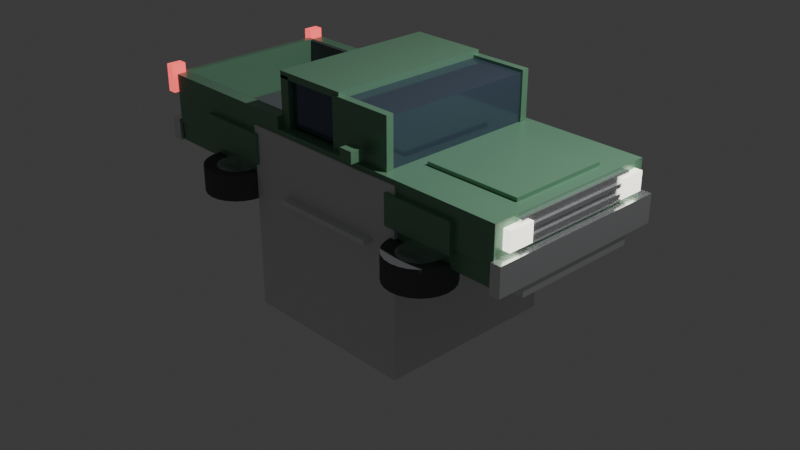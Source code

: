 # Source: pickup.blend  (saved by Blender 5.2.45; exported with 4.5.12 LTS)
import bpy
from mathutils import Matrix  # noqa: F401  (used for matrix-valued properties, if any)

bpy.ops.wm.read_factory_settings(use_empty=True)
scene = bpy.context.scene
scene.name = 'Scene'

# ---- collections
col_collection = bpy.data.collections.new('Collection'); scene.collection.children.link(col_collection)
col_pickup = bpy.data.collections.new('Pickup'); scene.collection.children.link(col_pickup)

# ---- materials (node trees are filled in below, after node groups)
mat_material = bpy.data.materials.new('Material')
mat_material.alpha_threshold = 0.0
mat_material.use_backface_culling_lightprobe_volume = False
mat_material.roughness = 0.5
mat_material.line_color = (0.0, 0.0, 0.0, 1.0)
mat_paint = bpy.data.materials.new('paint')
mat_glass = bpy.data.materials.new('glass')
mat_chrome = bpy.data.materials.new('chrome')
mat_bed_liner = bpy.data.materials.new('bed_liner')
mat_headlight = bpy.data.materials.new('headlight')
mat_taillight = bpy.data.materials.new('taillight')
mat_tire = bpy.data.materials.new('tire')
mat_rim = bpy.data.materials.new('rim')

# ---- material node trees
mat_material.use_nodes = True; mat_material.node_tree.nodes.clear()
_N = mat_material.node_tree.nodes; _L = mat_material.node_tree.links
n0 = _N.new('ShaderNodeOutputMaterial'); n0.name = 'Material Output'; n0.location = (200, 100)
n1 = _N.new('ShaderNodeBsdfPrincipled'); n1.name = 'Principled BSDF'; n1.location = (-200, 100)
n1.inputs[10].default_value = 0.005
_L.new(n1.outputs[0], n0.inputs[0])
n0.is_active_output = True
mat_paint.use_nodes = True; mat_paint.node_tree.nodes.clear()
_N = mat_paint.node_tree.nodes; _L = mat_paint.node_tree.links
n0 = _N.new('ShaderNodeBsdfPrincipled'); n0.name = 'Principled BSDF'; n0.location = (-200, 100)
n0.inputs[0].default_value = (0.18, 0.38, 0.24, 1.0)
n0.inputs[1].default_value = 0.15
n0.inputs[2].default_value = 0.32
n0.inputs[10].default_value = 0.005
n1 = _N.new('ShaderNodeOutputMaterial'); n1.name = 'Material Output'; n1.location = (200, 100)
_L.new(n0.outputs[0], n1.inputs[0])
n1.is_active_output = True
mat_glass.use_nodes = True; mat_glass.node_tree.nodes.clear()
_N = mat_glass.node_tree.nodes; _L = mat_glass.node_tree.links
n0 = _N.new('ShaderNodeBsdfPrincipled'); n0.name = 'Principled BSDF'; n0.location = (-200, 100)
n0.inputs[0].default_value = (0.1, 0.14, 0.2, 1.0)
n0.inputs[1].default_value = 0.4
n0.inputs[2].default_value = 0.1
n0.inputs[10].default_value = 0.005
n1 = _N.new('ShaderNodeOutputMaterial'); n1.name = 'Material Output'; n1.location = (200, 100)
_L.new(n0.outputs[0], n1.inputs[0])
n1.is_active_output = True
mat_chrome.use_nodes = True; mat_chrome.node_tree.nodes.clear()
_N = mat_chrome.node_tree.nodes; _L = mat_chrome.node_tree.links
n0 = _N.new('ShaderNodeBsdfPrincipled'); n0.name = 'Principled BSDF'; n0.location = (-200, 100)
n0.inputs[0].default_value = (0.85, 0.86, 0.88, 1.0)
n0.inputs[1].default_value = 0.85
n0.inputs[2].default_value = 0.2
n0.inputs[10].default_value = 0.005
n1 = _N.new('ShaderNodeOutputMaterial'); n1.name = 'Material Output'; n1.location = (200, 100)
_L.new(n0.outputs[0], n1.inputs[0])
n1.is_active_output = True
mat_bed_liner.use_nodes = True; mat_bed_liner.node_tree.nodes.clear()
_N = mat_bed_liner.node_tree.nodes; _L = mat_bed_liner.node_tree.links
n0 = _N.new('ShaderNodeBsdfPrincipled'); n0.name = 'Principled BSDF'; n0.location = (-200, 100)
n0.inputs[0].default_value = (0.15, 0.16, 0.18, 1.0)
n0.inputs[2].default_value = 0.85
n0.inputs[10].default_value = 0.005
n1 = _N.new('ShaderNodeOutputMaterial'); n1.name = 'Material Output'; n1.location = (200, 100)
_L.new(n0.outputs[0], n1.inputs[0])
n1.is_active_output = True
mat_headlight.use_nodes = True; mat_headlight.node_tree.nodes.clear()
_N = mat_headlight.node_tree.nodes; _L = mat_headlight.node_tree.links
n0 = _N.new('ShaderNodeBsdfPrincipled'); n0.name = 'Principled BSDF'; n0.location = (-200, 100)
n0.inputs[0].default_value = (1.0, 0.98, 0.85, 1.0)
n0.inputs[2].default_value = 0.2
n0.inputs[10].default_value = 0.005
n0.inputs[27].default_value = (1.0, 0.98, 0.85, 1.0)
n0.inputs[28].default_value = 2.0
n1 = _N.new('ShaderNodeOutputMaterial'); n1.name = 'Material Output'; n1.location = (200, 100)
_L.new(n0.outputs[0], n1.inputs[0])
n1.is_active_output = True
mat_taillight.use_nodes = True; mat_taillight.node_tree.nodes.clear()
_N = mat_taillight.node_tree.nodes; _L = mat_taillight.node_tree.links
n0 = _N.new('ShaderNodeBsdfPrincipled'); n0.name = 'Principled BSDF'; n0.location = (-200, 100)
n0.inputs[0].default_value = (0.9, 0.1, 0.1, 1.0)
n0.inputs[2].default_value = 0.2
n0.inputs[10].default_value = 0.005
n0.inputs[27].default_value = (0.9, 0.1, 0.1, 1.0)
n0.inputs[28].default_value = 1.5
n1 = _N.new('ShaderNodeOutputMaterial'); n1.name = 'Material Output'; n1.location = (200, 100)
_L.new(n0.outputs[0], n1.inputs[0])
n1.is_active_output = True
mat_tire.use_nodes = True; mat_tire.node_tree.nodes.clear()
_N = mat_tire.node_tree.nodes; _L = mat_tire.node_tree.links
n0 = _N.new('ShaderNodeBsdfPrincipled'); n0.name = 'Principled BSDF'; n0.location = (-200, 100)
n0.inputs[0].default_value = (0.1, 0.1, 0.11, 1.0)
n0.inputs[2].default_value = 0.9
n0.inputs[10].default_value = 0.005
n1 = _N.new('ShaderNodeOutputMaterial'); n1.name = 'Material Output'; n1.location = (200, 100)
_L.new(n0.outputs[0], n1.inputs[0])
n1.is_active_output = True
mat_rim.use_nodes = True; mat_rim.node_tree.nodes.clear()
_N = mat_rim.node_tree.nodes; _L = mat_rim.node_tree.links
n0 = _N.new('ShaderNodeBsdfPrincipled'); n0.name = 'Principled BSDF'; n0.location = (-200, 100)
n0.inputs[0].default_value = (0.75, 0.77, 0.8, 1.0)
n0.inputs[1].default_value = 0.8
n0.inputs[2].default_value = 0.25
n0.inputs[10].default_value = 0.005
n1 = _N.new('ShaderNodeOutputMaterial'); n1.name = 'Material Output'; n1.location = (200, 100)
_L.new(n0.outputs[0], n1.inputs[0])
n1.is_active_output = True

# ---- world
world_world = bpy.data.worlds.new('World'); scene.world = world_world
world_world.use_nodes = True; world_world.node_tree.nodes.clear()
_N = world_world.node_tree.nodes; _L = world_world.node_tree.links
n0 = _N.new('ShaderNodeOutputWorld'); n0.name = 'World Output'; n0.location = (200, 100)
n1 = _N.new('ShaderNodeBackground'); n1.name = 'Background'; n1.location = (-200, 100)
n1.inputs[0].default_value = (0.05088, 0.05088, 0.05088, 1.0)
_L.new(n1.outputs[0], n0.inputs[0])
n0.is_active_output = True
world_world.color = (0.05088, 0.05088, 0.05088)
world_world.sun_shadow_jitter_overblur = 0.0

# ---- cameras
cam_camera = bpy.data.cameras.new('Camera')
cam_camera.clip_end = 100.0
cam_camera.ortho_scale = 7.314

# ---- lights
light_light = bpy.data.lights.new('Light', 'POINT')
light_light.energy = 1000.0
light_light.shadow_soft_size = 0.1

# ---- meshes
me_cube = bpy.data.meshes.new('Cube')
me_cube.from_pydata([(1.0, 1.0, 1.0), (1.0, 1.0, -1.0), (1.0, -1.0, 1.0), (1.0, -1.0, -1.0), (-1.0, 1.0, 1.0), (-1.0, 1.0, -1.0), (-1.0, -1.0, 1.0), (-1.0, -1.0, -1.0)], [], [(0, 4, 6, 2), (3, 2, 6, 7), (7, 6, 4, 5), (5, 1, 3, 7), (1, 0, 2, 3), (5, 4, 0, 1)])
_uv = me_cube.uv_layers.new(name='UVMap')
_uv.uv.foreach_set('vector', [0.625, 0.5, 0.875, 0.5, 0.875, 0.75, 0.625, 0.75, 0.375, 0.75, 0.625, 0.75, 0.625, 1.0, 0.375, 1.0, 0.375, 0.0, 0.625, 0.0, 0.625, 0.25, 0.375, 0.25, 0.125, 0.5, 0.375, 0.5, 0.375, 0.75, 0.125, 0.75, 0.375, 0.5, 0.625, 0.5, 0.625, 0.75, 0.375, 0.75, 0.375, 0.25, 0.625, 0.25, 0.625, 0.5, 0.375, 0.5])
me_cube.materials.append(mat_material)
me_cube.use_mirror_vertex_groups = False
me_cube.update()
me_body = bpy.data.meshes.new('Body')
me_body.from_pydata([(-2.35, 0.96, 0.44), (2.1, 0.96, 0.44), (2.1, 0.96, 0.65), (-2.35, 0.96, 0.65), (-2.35, -0.96, 0.44), (2.1, -0.96, 0.44), (2.1, -0.96, 0.65), (-2.35, -0.96, 0.65), (0.85, 0.98, 0.65), (2.15, 0.98, 0.65), (2.15, 0.98, 1.05), (0.85, 0.98, 1.05), (0.85, -0.98, 0.65), (2.15, -0.98, 0.65), (2.15, -0.98, 1.05), (0.85, -0.98, 1.05), (0.95, 0.55, 1.05), (2.0, 0.55, 1.05), (2.0, 0.55, 1.09), (0.95, 0.55, 1.09), (0.95, -0.55, 1.05), (2.0, -0.55, 1.05), (2.0, -0.55, 1.09), (0.95, -0.55, 1.09), (0.9, -0.96, 0.6), (1.7, -0.96, 0.6), (1.7, -0.96, 0.92), (0.9, -0.96, 0.92), (0.9, -1.03, 0.6), (1.7, -1.03, 0.6), (1.7, -1.03, 0.92), (0.9, -1.03, 0.92), (0.9, 1.03, 0.6), (1.7, 1.03, 0.6), (1.7, 1.03, 0.92), (0.9, 1.03, 0.92), (0.9, 0.96, 0.6), (1.7, 0.96, 0.6), (1.7, 0.96, 0.92), (0.9, 0.96, 0.92), (-0.65, 0.98, 0.65), (0.85, 0.98, 0.65), (0.85, 0.98, 1.05), (-0.65, 0.98, 1.05), (-0.65, -0.98, 0.65), (0.85, -0.98, 0.65), (0.85, -0.98, 1.05), (-0.65, -0.98, 1.05), (-0.66, 0.91, 1.55), (0.18, 0.91, 1.55), (0.18, 0.91, 1.62), (-0.66, 0.91, 1.62), (-0.66, -0.91, 1.55), (0.18, -0.91, 1.55), (0.18, -0.91, 1.62), (-0.66, -0.91, 1.62), (0.1, -0.84, 1.04), (0.82, -0.84, 1.04), (0.82, -0.84, 1.58), (0.1, -0.84, 1.58), (0.1, -0.92, 1.04), (0.82, -0.92, 1.04), (0.82, -0.92, 1.58), (0.1, -0.92, 1.58), (0.1, 0.92, 1.04), (0.82, 0.92, 1.04), (0.82, 0.92, 1.58), (0.1, 0.92, 1.58), (0.1, 0.84, 1.04), (0.82, 0.84, 1.04), (0.82, 0.84, 1.58), (0.1, 0.84, 1.58), (-0.66, -0.82, 1.05), (-0.55, -0.82, 1.05), (-0.55, -0.82, 1.58), (-0.66, -0.82, 1.58), (-0.66, -0.91, 1.05), (-0.55, -0.91, 1.05), (-0.55, -0.91, 1.58), (-0.66, -0.91, 1.58), (-0.66, 0.91, 1.05), (-0.55, 0.91, 1.05), (-0.55, 0.91, 1.58), (-0.66, 0.91, 1.58), (-0.66, 0.82, 1.05), (-0.55, 0.82, 1.05), (-0.55, 0.82, 1.58), (-0.66, 0.82, 1.58), (-0.66, 0.82, 1.05), (-0.61, 0.82, 1.05), (-0.61, 0.82, 1.25), (-0.66, 0.82, 1.25), (-0.66, -0.82, 1.05), (-0.61, -0.82, 1.05), (-0.61, -0.82, 1.25), (-0.66, -0.82, 1.25), (-2.35, -0.84, 0.65), (-0.65, -0.84, 0.65), (-0.65, -0.84, 1.18), (-2.35, -0.84, 1.18), (-2.35, -0.98, 0.65), (-0.65, -0.98, 0.65), (-0.65, -0.98, 1.18), (-2.35, -0.98, 1.18), (-2.35, 0.98, 0.65), (-0.65, 0.98, 0.65), (-0.65, 0.98, 1.18), (-2.35, 0.98, 1.18), (-2.35, 0.84, 0.65), (-0.65, 0.84, 0.65), (-0.65, 0.84, 1.18), (-2.35, 0.84, 1.18), (-1.75, -0.96, 0.6), (-0.95, -0.96, 0.6), (-0.95, -0.96, 0.92), (-1.75, -0.96, 0.92), (-1.75, -1.03, 0.6), (-0.95, -1.03, 0.6), (-0.95, -1.03, 0.92), (-1.75, -1.03, 0.92), (-1.75, 1.03, 0.6), (-0.95, 1.03, 0.6), (-0.95, 1.03, 0.92), (-1.75, 1.03, 0.92), (-1.75, 0.96, 0.6), (-0.95, 0.96, 0.6), (-0.95, 0.96, 0.92), (-1.75, 0.96, 0.92), (-2.42, 0.85, 0.65), (-2.35, 0.85, 0.65), (-2.35, 0.85, 1.18), (-2.42, 0.85, 1.18), (-2.42, -0.85, 0.65), (-2.35, -0.85, 0.65), (-2.35, -0.85, 1.18), (-2.42, -0.85, 1.18), (0.45, -1.0, 1.12), (0.6, -1.0, 1.12), (0.6, -1.0, 1.24), (0.45, -1.0, 1.24), (0.45, -1.14, 1.12), (0.6, -1.14, 1.12), (0.6, -1.14, 1.24), (0.45, -1.14, 1.24), (0.45, 1.14, 1.12), (0.6, 1.14, 1.12), (0.6, 1.14, 1.24), (0.45, 1.14, 1.24), (0.45, 1.0, 1.12), (0.6, 1.0, 1.12), (0.6, 1.0, 1.24), (0.45, 1.0, 1.24)], [], [(0, 3, 2, 1), (7, 4, 5, 6), (4, 7, 3, 0), (1, 2, 6, 5), (4, 0, 1, 5), (3, 7, 6, 2), (8, 11, 10, 9), (15, 12, 13, 14), (12, 15, 11, 8), (9, 10, 14, 13), (12, 8, 9, 13), (11, 15, 14, 10), (16, 19, 18, 17), (23, 20, 21, 22), (20, 23, 19, 16), (17, 18, 22, 21), (20, 16, 17, 21), (19, 23, 22, 18), (24, 27, 26, 25), (31, 28, 29, 30), (28, 31, 27, 24), (25, 26, 30, 29), (28, 24, 25, 29), (27, 31, 30, 26), (32, 35, 34, 33), (39, 36, 37, 38), (36, 39, 35, 32), (33, 34, 38, 37), (36, 32, 33, 37), (35, 39, 38, 34), (40, 43, 42, 41), (47, 44, 45, 46), (44, 47, 43, 40), (41, 42, 46, 45), (44, 40, 41, 45), (43, 47, 46, 42), (48, 51, 50, 49), (55, 52, 53, 54), (52, 55, 51, 48), (49, 50, 54, 53), (52, 48, 49, 53), (51, 55, 54, 50), (56, 59, 58, 57), (63, 60, 61, 62), (60, 63, 59, 56), (57, 58, 62, 61), (60, 56, 57, 61), (59, 63, 62, 58), (64, 67, 66, 65), (71, 68, 69, 70), (68, 71, 67, 64), (65, 66, 70, 69), (68, 64, 65, 69), (67, 71, 70, 66), (72, 75, 74, 73), (79, 76, 77, 78), (76, 79, 75, 72), (73, 74, 78, 77), (76, 72, 73, 77), (75, 79, 78, 74), (80, 83, 82, 81), (87, 84, 85, 86), (84, 87, 83, 80), (81, 82, 86, 85), (84, 80, 81, 85), (83, 87, 86, 82), (88, 91, 90, 89), (95, 92, 93, 94), (92, 95, 91, 88), (89, 90, 94, 93), (92, 88, 89, 93), (91, 95, 94, 90), (96, 99, 98, 97), (103, 100, 101, 102), (100, 103, 99, 96), (97, 98, 102, 101), (100, 96, 97, 101), (99, 103, 102, 98), (104, 107, 106, 105), (111, 108, 109, 110), (108, 111, 107, 104), (105, 106, 110, 109), (108, 104, 105, 109), (107, 111, 110, 106), (112, 115, 114, 113), (119, 116, 117, 118), (116, 119, 115, 112), (113, 114, 118, 117), (116, 112, 113, 117), (115, 119, 118, 114), (120, 123, 122, 121), (127, 124, 125, 126), (124, 127, 123, 120), (121, 122, 126, 125), (124, 120, 121, 125), (123, 127, 126, 122), (128, 131, 130, 129), (135, 132, 133, 134), (132, 135, 131, 128), (129, 130, 134, 133), (132, 128, 129, 133), (131, 135, 134, 130), (136, 139, 138, 137), (143, 140, 141, 142), (140, 143, 139, 136), (137, 138, 142, 141), (140, 136, 137, 141), (139, 143, 142, 138), (144, 147, 146, 145), (151, 148, 149, 150), (148, 151, 147, 144), (145, 146, 150, 149), (148, 144, 145, 149), (147, 151, 150, 146)])
me_body.materials.append(mat_paint)
me_body.update()
me_windows = bpy.data.meshes.new('Windows')
me_windows.from_pydata([(0.16, 0.84, 1.05), (0.8, 0.84, 1.05), (0.8, 0.84, 1.55), (0.16, 0.84, 1.55), (0.16, -0.84, 1.05), (0.8, -0.84, 1.05), (0.8, -0.84, 1.55), (0.16, -0.84, 1.55), (-0.55, -0.84, 1.08), (0.15, -0.84, 1.08), (0.15, -0.84, 1.54), (-0.55, -0.84, 1.54), (-0.55, -0.86, 1.08), (0.15, -0.86, 1.08), (0.15, -0.86, 1.54), (-0.55, -0.86, 1.54), (-0.55, 0.86, 1.08), (0.15, 0.86, 1.08), (0.15, 0.86, 1.54), (-0.55, 0.86, 1.54), (-0.55, 0.84, 1.08), (0.15, 0.84, 1.08), (0.15, 0.84, 1.54), (-0.55, 0.84, 1.54), (-0.64, 0.76, 1.25), (-0.62, 0.76, 1.25), (-0.62, 0.76, 1.54), (-0.64, 0.76, 1.54), (-0.64, -0.76, 1.25), (-0.62, -0.76, 1.25), (-0.62, -0.76, 1.54), (-0.64, -0.76, 1.54)], [], [(0, 3, 2, 1), (7, 4, 5, 6), (4, 7, 3, 0), (1, 2, 6, 5), (4, 0, 1, 5), (3, 7, 6, 2), (8, 11, 10, 9), (15, 12, 13, 14), (12, 15, 11, 8), (9, 10, 14, 13), (12, 8, 9, 13), (11, 15, 14, 10), (16, 19, 18, 17), (23, 20, 21, 22), (20, 23, 19, 16), (17, 18, 22, 21), (20, 16, 17, 21), (19, 23, 22, 18), (24, 27, 26, 25), (31, 28, 29, 30), (28, 31, 27, 24), (25, 26, 30, 29), (28, 24, 25, 29), (27, 31, 30, 26)])
me_windows.materials.append(mat_glass)
me_windows.update()
me_trim = bpy.data.meshes.new('Trim')
me_trim.from_pydata([(2.15, 1.02, 0.42), (2.26, 1.02, 0.42), (2.26, 1.02, 0.72), (2.15, 1.02, 0.72), (2.15, -1.02, 0.42), (2.26, -1.02, 0.42), (2.26, -1.02, 0.72), (2.15, -1.02, 0.72), (2.12, 0.7, 0.3), (2.24, 0.7, 0.3), (2.24, 0.7, 0.42), (2.12, 0.7, 0.42), (2.12, -0.7, 0.3), (2.24, -0.7, 0.3), (2.24, -0.7, 0.42), (2.12, -0.7, 0.42), (2.15, 0.72, 0.75), (2.2, 0.72, 0.75), (2.2, 0.72, 1.02), (2.15, 0.72, 1.02), (2.15, -0.72, 0.75), (2.2, -0.72, 0.75), (2.2, -0.72, 1.02), (2.15, -0.72, 1.02), (2.18, 0.68, 0.8), (2.22, 0.68, 0.8), (2.22, 0.68, 0.84), (2.18, 0.68, 0.84), (2.18, -0.68, 0.8), (2.22, -0.68, 0.8), (2.22, -0.68, 0.84), (2.18, -0.68, 0.84), (2.18, 0.68, 0.9), (2.22, 0.68, 0.9), (2.22, 0.68, 0.94), (2.18, 0.68, 0.94), (2.18, -0.68, 0.9), (2.22, -0.68, 0.9), (2.22, -0.68, 0.94), (2.18, -0.68, 0.94), (-2.48, 1.0, 0.44), (-2.36, 1.0, 0.44), (-2.36, 1.0, 0.68), (-2.48, 1.0, 0.68), (-2.48, -1.0, 0.44), (-2.36, -1.0, 0.44), (-2.36, -1.0, 0.68), (-2.48, -1.0, 0.68), (-2.54, 0.1, 0.46), (-2.48, 0.1, 0.46), (-2.48, 0.1, 0.54), (-2.54, 0.1, 0.54), (-2.54, -0.1, 0.46), (-2.48, -0.1, 0.46), (-2.48, -0.1, 0.54), (-2.54, -0.1, 0.54), (-0.5, -0.98, 0.35), (0.7, -0.98, 0.35), (0.7, -0.98, 0.4), (-0.5, -0.98, 0.4), (-0.5, -1.1, 0.35), (0.7, -1.1, 0.35), (0.7, -1.1, 0.4), (-0.5, -1.1, 0.4), (-0.5, 1.1, 0.35), (0.7, 1.1, 0.35), (0.7, 1.1, 0.4), (-0.5, 1.1, 0.4), (-0.5, 0.98, 0.35), (0.7, 0.98, 0.35), (0.7, 0.98, 0.4), (-0.5, 0.98, 0.4), (0.44, -1.02, 1.14), (0.46, -1.02, 1.14), (0.46, -1.02, 1.22), (0.44, -1.02, 1.22), (0.44, -1.12, 1.14), (0.46, -1.12, 1.14), (0.46, -1.12, 1.22), (0.44, -1.12, 1.22), (0.44, 1.12, 1.14), (0.46, 1.12, 1.14), (0.46, 1.12, 1.22), (0.44, 1.12, 1.22), (0.44, 1.02, 1.14), (0.46, 1.02, 1.14), (0.46, 1.02, 1.22), (0.44, 1.02, 1.22), (-2.44, 0.15, 1.05), (-2.42, 0.15, 1.05), (-2.42, 0.15, 1.12), (-2.44, 0.15, 1.12), (-2.44, -0.15, 1.05), (-2.42, -0.15, 1.05), (-2.42, -0.15, 1.12), (-2.44, -0.15, 1.12)], [], [(0, 3, 2, 1), (7, 4, 5, 6), (4, 7, 3, 0), (1, 2, 6, 5), (4, 0, 1, 5), (3, 7, 6, 2), (8, 11, 10, 9), (15, 12, 13, 14), (12, 15, 11, 8), (9, 10, 14, 13), (12, 8, 9, 13), (11, 15, 14, 10), (16, 19, 18, 17), (23, 20, 21, 22), (20, 23, 19, 16), (17, 18, 22, 21), (20, 16, 17, 21), (19, 23, 22, 18), (24, 27, 26, 25), (31, 28, 29, 30), (28, 31, 27, 24), (25, 26, 30, 29), (28, 24, 25, 29), (27, 31, 30, 26), (32, 35, 34, 33), (39, 36, 37, 38), (36, 39, 35, 32), (33, 34, 38, 37), (36, 32, 33, 37), (35, 39, 38, 34), (40, 43, 42, 41), (47, 44, 45, 46), (44, 47, 43, 40), (41, 42, 46, 45), (44, 40, 41, 45), (43, 47, 46, 42), (48, 51, 50, 49), (55, 52, 53, 54), (52, 55, 51, 48), (49, 50, 54, 53), (52, 48, 49, 53), (51, 55, 54, 50), (56, 59, 58, 57), (63, 60, 61, 62), (60, 63, 59, 56), (57, 58, 62, 61), (60, 56, 57, 61), (59, 63, 62, 58), (64, 67, 66, 65), (71, 68, 69, 70), (68, 71, 67, 64), (65, 66, 70, 69), (68, 64, 65, 69), (67, 71, 70, 66), (72, 75, 74, 73), (79, 76, 77, 78), (76, 79, 75, 72), (73, 74, 78, 77), (76, 72, 73, 77), (75, 79, 78, 74), (80, 83, 82, 81), (87, 84, 85, 86), (84, 87, 83, 80), (81, 82, 86, 85), (84, 80, 81, 85), (83, 87, 86, 82), (88, 91, 90, 89), (95, 92, 93, 94), (92, 95, 91, 88), (89, 90, 94, 93), (92, 88, 89, 93), (91, 95, 94, 90)])
me_trim.materials.append(mat_chrome)
me_trim.update()
me_bedliner = bpy.data.meshes.new('BedLiner')
me_bedliner.from_pydata([(-2.34, 0.84, 0.65), (-0.66, 0.84, 0.65), (-0.66, 0.84, 0.68), (-2.34, 0.84, 0.68), (-2.34, -0.84, 0.65), (-0.66, -0.84, 0.65), (-0.66, -0.84, 0.68), (-2.34, -0.84, 0.68), (-0.68, 0.84, 0.68), (-0.65, 0.84, 0.68), (-0.65, 0.84, 1.17), (-0.68, 0.84, 1.17), (-0.68, -0.84, 0.68), (-0.65, -0.84, 0.68), (-0.65, -0.84, 1.17), (-0.68, -0.84, 1.17), (-2.34, -0.82, 0.68), (-0.68, -0.82, 0.68), (-0.68, -0.82, 1.17), (-2.34, -0.82, 1.17), (-2.34, -0.84, 0.68), (-0.68, -0.84, 0.68), (-0.68, -0.84, 1.17), (-2.34, -0.84, 1.17), (-2.34, 0.84, 0.68), (-0.68, 0.84, 0.68), (-0.68, 0.84, 1.17), (-2.34, 0.84, 1.17), (-2.34, 0.82, 0.68), (-0.68, 0.82, 0.68), (-0.68, 0.82, 1.17), (-2.34, 0.82, 1.17)], [], [(0, 3, 2, 1), (7, 4, 5, 6), (4, 7, 3, 0), (1, 2, 6, 5), (4, 0, 1, 5), (3, 7, 6, 2), (8, 11, 10, 9), (15, 12, 13, 14), (12, 15, 11, 8), (9, 10, 14, 13), (12, 8, 9, 13), (11, 15, 14, 10), (16, 19, 18, 17), (23, 20, 21, 22), (20, 23, 19, 16), (17, 18, 22, 21), (20, 16, 17, 21), (19, 23, 22, 18), (24, 27, 26, 25), (31, 28, 29, 30), (28, 31, 27, 24), (25, 26, 30, 29), (28, 24, 25, 29), (27, 31, 30, 26)])
me_bedliner.materials.append(mat_bed_liner)
me_bedliner.update()
me_headlightmesh = bpy.data.meshes.new('HeadlightMesh')
me_headlightmesh.from_pydata([(-0.05, 0.14, -0.1), (0.05, 0.14, -0.1), (0.05, 0.14, 0.1), (-0.05, 0.14, 0.1), (-0.05, -0.14, -0.1), (0.05, -0.14, -0.1), (0.05, -0.14, 0.1), (-0.05, -0.14, 0.1)], [], [(0, 3, 2, 1), (7, 4, 5, 6), (4, 7, 3, 0), (1, 2, 6, 5), (4, 0, 1, 5), (3, 7, 6, 2)])
me_headlightmesh.materials.append(mat_headlight)
me_headlightmesh.update()
me_taillightmesh = bpy.data.meshes.new('TaillightMesh')
me_taillightmesh.from_pydata([(-0.05, 0.08, -0.15), (0.05, 0.08, -0.15), (0.05, 0.08, 0.15), (-0.05, 0.08, 0.15), (-0.05, -0.08, -0.15), (0.05, -0.08, -0.15), (0.05, -0.08, 0.15), (-0.05, -0.08, 0.15)], [], [(0, 3, 2, 1), (7, 4, 5, 6), (4, 7, 3, 0), (1, 2, 6, 5), (4, 0, 1, 5), (3, 7, 6, 2)])
me_taillightmesh.materials.append(mat_taillight)
me_taillightmesh.update()
me_wheelmesh = bpy.data.meshes.new('WheelMesh')
me_wheelmesh.from_pydata([(0.35, 0.0, 0.14), (0.35, 0.0, -0.14), (0.217, 0.0, 0.126), (0.217, 0.0, -0.126), (0.098, 0.0, 0.133), (0.098, 0.0, -0.133), (0.3381, -0.09059, 0.14), (0.3381, -0.09059, -0.14), (0.2096, -0.05616, 0.126), (0.2096, -0.05616, -0.126), (0.09466, -0.02536, 0.133), (0.09466, -0.02536, -0.133), (0.3031, -0.175, 0.14), (0.3031, -0.175, -0.14), (0.1879, -0.1085, 0.126), (0.1879, -0.1085, -0.126), (0.08487, -0.049, 0.133), (0.08487, -0.049, -0.133), (0.2475, -0.2475, 0.14), (0.2475, -0.2475, -0.14), (0.1534, -0.1534, 0.126), (0.1534, -0.1534, -0.126), (0.0693, -0.0693, 0.133), (0.0693, -0.0693, -0.133), (0.175, -0.3031, 0.14), (0.175, -0.3031, -0.14), (0.1085, -0.1879, 0.126), (0.1085, -0.1879, -0.126), (0.049, -0.08487, 0.133), (0.049, -0.08487, -0.133), (0.09059, -0.3381, 0.14), (0.09059, -0.3381, -0.14), (0.05616, -0.2096, 0.126), (0.05616, -0.2096, -0.126), (0.02536, -0.09466, 0.133), (0.02536, -0.09466, -0.133), (2.143e-17, -0.35, 0.14), (2.143e-17, -0.35, -0.14), (1.329e-17, -0.217, 0.126), (1.329e-17, -0.217, -0.126), (6.001e-18, -0.098, 0.133), (6.001e-18, -0.098, -0.133), (-0.09059, -0.3381, 0.14), (-0.09059, -0.3381, -0.14), (-0.05616, -0.2096, 0.126), (-0.05616, -0.2096, -0.126), (-0.02536, -0.09466, 0.133), (-0.02536, -0.09466, -0.133), (-0.175, -0.3031, 0.14), (-0.175, -0.3031, -0.14), (-0.1085, -0.1879, 0.126), (-0.1085, -0.1879, -0.126), (-0.049, -0.08487, 0.133), (-0.049, -0.08487, -0.133), (-0.2475, -0.2475, 0.14), (-0.2475, -0.2475, -0.14), (-0.1534, -0.1534, 0.126), (-0.1534, -0.1534, -0.126), (-0.0693, -0.0693, 0.133), (-0.0693, -0.0693, -0.133), (-0.3031, -0.175, 0.14), (-0.3031, -0.175, -0.14), (-0.1879, -0.1085, 0.126), (-0.1879, -0.1085, -0.126), (-0.08487, -0.049, 0.133), (-0.08487, -0.049, -0.133), (-0.3381, -0.09059, 0.14), (-0.3381, -0.09059, -0.14), (-0.2096, -0.05616, 0.126), (-0.2096, -0.05616, -0.126), (-0.09466, -0.02536, 0.133), (-0.09466, -0.02536, -0.133), (-0.35, -4.286e-17, 0.14), (-0.35, -4.286e-17, -0.14), (-0.217, -2.657e-17, 0.126), (-0.217, -2.657e-17, -0.126), (-0.098, -1.2e-17, 0.133), (-0.098, -1.2e-17, -0.133), (-0.3381, 0.09059, 0.14), (-0.3381, 0.09059, -0.14), (-0.2096, 0.05616, 0.126), (-0.2096, 0.05616, -0.126), (-0.09466, 0.02536, 0.133), (-0.09466, 0.02536, -0.133), (-0.3031, 0.175, 0.14), (-0.3031, 0.175, -0.14), (-0.1879, 0.1085, 0.126), (-0.1879, 0.1085, -0.126), (-0.08487, 0.049, 0.133), (-0.08487, 0.049, -0.133), (-0.2475, 0.2475, 0.14), (-0.2475, 0.2475, -0.14), (-0.1534, 0.1534, 0.126), (-0.1534, 0.1534, -0.126), (-0.0693, 0.0693, 0.133), (-0.0693, 0.0693, -0.133), (-0.175, 0.3031, 0.14), (-0.175, 0.3031, -0.14), (-0.1085, 0.1879, 0.126), (-0.1085, 0.1879, -0.126), (-0.049, 0.08487, 0.133), (-0.049, 0.08487, -0.133), (-0.09059, 0.3381, 0.14), (-0.09059, 0.3381, -0.14), (-0.05616, 0.2096, 0.126), (-0.05616, 0.2096, -0.126), (-0.02536, 0.09466, 0.133), (-0.02536, 0.09466, -0.133), (-6.429e-17, 0.35, 0.14), (-6.429e-17, 0.35, -0.14), (-3.986e-17, 0.217, 0.126), (-3.986e-17, 0.217, -0.126), (-1.8e-17, 0.098, 0.133), (-1.8e-17, 0.098, -0.133), (0.09059, 0.3381, 0.14), (0.09059, 0.3381, -0.14), (0.05616, 0.2096, 0.126), (0.05616, 0.2096, -0.126), (0.02536, 0.09466, 0.133), (0.02536, 0.09466, -0.133), (0.175, 0.3031, 0.14), (0.175, 0.3031, -0.14), (0.1085, 0.1879, 0.126), (0.1085, 0.1879, -0.126), (0.049, 0.08487, 0.133), (0.049, 0.08487, -0.133), (0.2475, 0.2475, 0.14), (0.2475, 0.2475, -0.14), (0.1534, 0.1534, 0.126), (0.1534, 0.1534, -0.126), (0.0693, 0.0693, 0.133), (0.0693, 0.0693, -0.133), (0.3031, 0.175, 0.14), (0.3031, 0.175, -0.14), (0.1879, 0.1085, 0.126), (0.1879, 0.1085, -0.126), (0.08487, 0.049, 0.133), (0.08487, 0.049, -0.133), (0.3381, 0.09059, 0.14), (0.3381, 0.09059, -0.14), (0.2096, 0.05616, 0.126), (0.2096, 0.05616, -0.126), (0.09466, 0.02536, 0.133), (0.09466, 0.02536, -0.133), (0.0, 0.0, 0.1428), (0.0, 0.0, -0.1428)], [], [(1, 0, 6, 7), (7, 6, 12, 13), (13, 12, 18, 19), (19, 18, 24, 25), (25, 24, 30, 31), (31, 30, 36, 37), (37, 36, 42, 43), (43, 42, 48, 49), (49, 48, 54, 55), (55, 54, 60, 61), (61, 60, 66, 67), (67, 66, 72, 73), (73, 72, 78, 79), (79, 78, 84, 85), (85, 84, 90, 91), (91, 90, 96, 97), (97, 96, 102, 103), (103, 102, 108, 109), (109, 108, 114, 115), (115, 114, 120, 121), (121, 120, 126, 127), (127, 126, 132, 133), (133, 132, 138, 139), (139, 138, 0, 1), (0, 2, 8, 6), (3, 1, 7, 9), (6, 8, 14, 12), (9, 7, 13, 15), (12, 14, 20, 18), (15, 13, 19, 21), (18, 20, 26, 24), (21, 19, 25, 27), (24, 26, 32, 30), (27, 25, 31, 33), (30, 32, 38, 36), (33, 31, 37, 39), (36, 38, 44, 42), (39, 37, 43, 45), (42, 44, 50, 48), (45, 43, 49, 51), (48, 50, 56, 54), (51, 49, 55, 57), (54, 56, 62, 60), (57, 55, 61, 63), (60, 62, 68, 66), (63, 61, 67, 69), (66, 68, 74, 72), (69, 67, 73, 75), (72, 74, 80, 78), (75, 73, 79, 81), (78, 80, 86, 84), (81, 79, 85, 87), (84, 86, 92, 90), (87, 85, 91, 93), (90, 92, 98, 96), (93, 91, 97, 99), (96, 98, 104, 102), (99, 97, 103, 105), (102, 104, 110, 108), (105, 103, 109, 111), (108, 110, 116, 114), (111, 109, 115, 117), (114, 116, 122, 120), (117, 115, 121, 123), (120, 122, 128, 126), (123, 121, 127, 129), (126, 128, 134, 132), (129, 127, 133, 135), (132, 134, 140, 138), (135, 133, 139, 141), (138, 140, 2, 0), (141, 139, 1, 3), (2, 4, 10, 8), (5, 3, 9, 11), (8, 10, 16, 14), (11, 9, 15, 17), (14, 16, 22, 20), (17, 15, 21, 23), (20, 22, 28, 26), (23, 21, 27, 29), (26, 28, 34, 32), (29, 27, 33, 35), (32, 34, 40, 38), (35, 33, 39, 41), (38, 40, 46, 44), (41, 39, 45, 47), (44, 46, 52, 50), (47, 45, 51, 53), (50, 52, 58, 56), (53, 51, 57, 59), (56, 58, 64, 62), (59, 57, 63, 65), (62, 64, 70, 68), (65, 63, 69, 71), (68, 70, 76, 74), (71, 69, 75, 77), (74, 76, 82, 80), (77, 75, 81, 83), (80, 82, 88, 86), (83, 81, 87, 89), (86, 88, 94, 92), (89, 87, 93, 95), (92, 94, 100, 98), (95, 93, 99, 101), (98, 100, 106, 104), (101, 99, 105, 107), (104, 106, 112, 110), (107, 105, 111, 113), (110, 112, 118, 116), (113, 111, 117, 119), (116, 118, 124, 122), (119, 117, 123, 125), (122, 124, 130, 128), (125, 123, 129, 131), (128, 130, 136, 134), (131, 129, 135, 137), (134, 136, 142, 140), (137, 135, 141, 143), (140, 142, 4, 2), (143, 141, 3, 5), (4, 144, 10), (145, 5, 11), (10, 144, 16), (145, 11, 17), (16, 144, 22), (145, 17, 23), (22, 144, 28), (145, 23, 29), (28, 144, 34), (145, 29, 35), (34, 144, 40), (145, 35, 41), (40, 144, 46), (145, 41, 47), (46, 144, 52), (145, 47, 53), (52, 144, 58), (145, 53, 59), (58, 144, 64), (145, 59, 65), (64, 144, 70), (145, 65, 71), (70, 144, 76), (145, 71, 77), (76, 144, 82), (145, 77, 83), (82, 144, 88), (145, 83, 89), (88, 144, 94), (145, 89, 95), (94, 144, 100), (145, 95, 101), (100, 144, 106), (145, 101, 107), (106, 144, 112), (145, 107, 113), (112, 144, 118), (145, 113, 119), (118, 144, 124), (145, 119, 125), (124, 144, 130), (145, 125, 131), (130, 144, 136), (145, 131, 137), (136, 144, 142), (145, 137, 143), (142, 144, 4), (145, 143, 5)])
me_wheelmesh.polygons.foreach_set('material_index', [0, 0, 0, 0, 0, 0, 0, 0, 0, 0, 0, 0, 0, 0, 0, 0, 0, 0, 0, 0, 0, 0, 0, 0, 0, 0, 0, 0, 0, 0, 0, 0, 0, 0, 0, 0, 0, 0, 0, 0, 0, 0, 0, 0, 0, 0, 0, 0, 0, 0, 0, 0, 0, 0, 0, 0, 0, 0, 0, 0, 0, 0, 0, 0, 0, 0, 0, 0, 0, 0, 0, 0, 1, 1, 1, 1, 1, 1, 1, 1, 1, 1, 1, 1, 1, 1, 1, 1, 1, 1, 1, 1, 1, 1, 1, 1, 1, 1, 1, 1, 1, 1, 1, 1, 1, 1, 1, 1, 1, 1, 1, 1, 1, 1, 1, 1, 1, 1, 1, 1, 1, 1, 1, 1, 1, 1, 1, 1, 1, 1, 1, 1, 1, 1, 1, 1, 1, 1, 1, 1, 1, 1, 1, 1, 1, 1, 1, 1, 1, 1, 1, 1, 1, 1, 1, 1, 1, 1, 1, 1, 1, 1, 1, 1, 1, 1, 1, 1])
me_wheelmesh.materials.append(mat_tire)
me_wheelmesh.materials.append(mat_rim)
me_wheelmesh.update()

# ---- objects
ob_cube = bpy.data.objects.new('Cube', me_cube)
ob_light = bpy.data.objects.new('Light', light_light)
ob_camera = bpy.data.objects.new('Camera', cam_camera)
ob_body = bpy.data.objects.new('Body', me_body)
ob_windows = bpy.data.objects.new('Windows', me_windows)
ob_trim = bpy.data.objects.new('Trim', me_trim)
ob_bedliner = bpy.data.objects.new('BedLiner', me_bedliner)
ob_headlightl = bpy.data.objects.new('HeadlightL', me_headlightmesh)
ob_headlightr = bpy.data.objects.new('HeadlightR', me_headlightmesh)
ob_taillightl = bpy.data.objects.new('TaillightL', me_taillightmesh)
ob_taillightr = bpy.data.objects.new('TaillightR', me_taillightmesh)
ob_wheel_fl = bpy.data.objects.new('Wheel_FL', me_wheelmesh)
ob_wheel_fr = bpy.data.objects.new('Wheel_FR', me_wheelmesh)
ob_wheel_rl = bpy.data.objects.new('Wheel_RL', me_wheelmesh)
ob_wheel_rr = bpy.data.objects.new('Wheel_RR', me_wheelmesh)

# ---- transforms, parenting, visibility, modifiers, constraints
ob_cube.location = (0.0, 0.0, 0.0)
ob_cube.lock_rotations_4d = False
ob_cube.empty_display_type = 'ARROWS'
ob_cube.lineart.crease_threshold = 0.0
ob_light.location = (4.076, 1.005, 5.904)
ob_light.rotation_euler = (0.6503, 0.05522, 1.866)
ob_light.lock_rotations_4d = False
ob_light.empty_display_type = 'ARROWS'
ob_light.color = (0.0, 0.0, 0.0, 0.0)
ob_light.lineart.crease_threshold = 0.0
ob_camera.location = (7.359, -6.926, 4.958)
ob_camera.rotation_euler = (1.109, 0.0, 0.8149)
ob_camera.lock_rotations_4d = False
ob_camera.empty_display_type = 'ARROWS'
ob_camera.color = (0.0, 0.0, 0.0, 0.0)
ob_camera.display_type = 'WIRE'
ob_camera.lineart.crease_threshold = 0.0
ob_body.location = (0.0, 0.0, 0.0)
ob_windows.location = (0.0, 0.0, 0.0)
ob_trim.location = (0.0, 0.0, 0.0)
ob_bedliner.location = (0.0, 0.0, 0.0)
ob_headlightl.location = (2.18, -0.74, 0.88)
ob_headlightr.location = (2.18, 0.74, 0.88)
ob_taillightl.location = (-2.44, -0.93, 1.12)
ob_taillightr.location = (-2.44, 0.93, 1.12)
ob_wheel_fl.location = (1.3, -0.98, 0.35)
ob_wheel_fr.location = (1.3, 0.98, 0.35)
ob_wheel_rl.location = (-1.35, -0.98, 0.35)
ob_wheel_rr.location = (-1.35, 0.98, 0.35)

# ---- collection membership
col_collection.objects.link(ob_cube)
col_collection.objects.link(ob_light)
col_collection.objects.link(ob_camera)
col_pickup.objects.link(ob_body)
col_pickup.objects.link(ob_windows)
col_pickup.objects.link(ob_trim)
col_pickup.objects.link(ob_bedliner)
col_pickup.objects.link(ob_headlightl)
col_pickup.objects.link(ob_headlightr)
col_pickup.objects.link(ob_taillightl)
col_pickup.objects.link(ob_taillightr)
col_pickup.objects.link(ob_wheel_fl)
col_pickup.objects.link(ob_wheel_fr)
col_pickup.objects.link(ob_wheel_rl)
col_pickup.objects.link(ob_wheel_rr)

# ---- scene / render settings (as saved in the file)
scene.camera = ob_camera
scene.frame_start = 1; scene.frame_end = 250; scene.frame_set(1)
scene.render.engine = 'BLENDER_EEVEE_NEXT'
scene.render.bake_bias = 0.0
scene.render.bake_samples = 0
scene.render.compositor_device = 'GPU'
scene.eevee.use_volume_custom_range = False
scene.eevee.fast_gi_thickness_near = 0.1
scene.eevee.fast_gi_thickness_far = 0.0
scene.eevee.ray_tracing_options.screen_trace_thickness = 0.1
bpy.context.view_layer.update()
